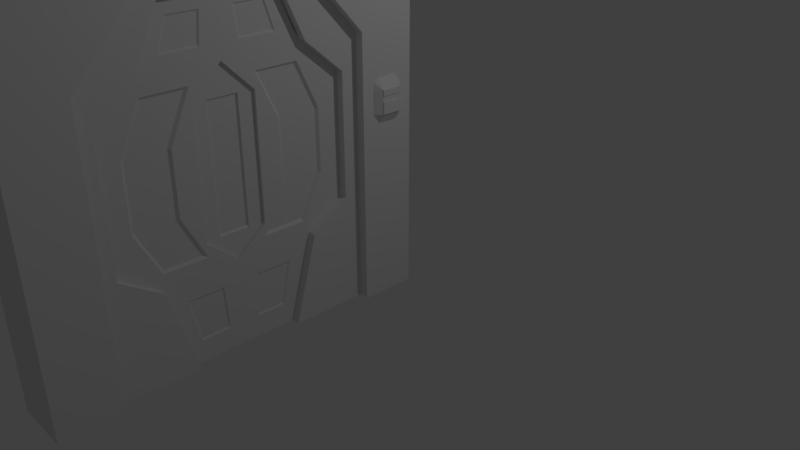 # Source: Door.blend  (saved by Blender 2.79.0; exported with 4.5.12 LTS)
import bpy
from mathutils import Matrix  # noqa: F401  (used for matrix-valued properties, if any)

bpy.ops.wm.read_factory_settings(use_empty=True)
scene = bpy.context.scene
scene.name = 'Scene'

# ---- collections
col_collection_1 = bpy.data.collections.new('Collection 1'); scene.collection.children.link(col_collection_1)

# ---- materials (node trees are filled in below, after node groups)
mat_material = bpy.data.materials.new('Material')
mat_material.alpha_threshold = 0.0
mat_material.use_transparent_shadow = False
mat_material.roughness = 0.5
mat_material.line_color = (0.0, 0.0, 0.0, 1.0)
mat_material_001 = bpy.data.materials.new('Material.001')
mat_material_001.alpha_threshold = 0.0
mat_material_001.use_transparent_shadow = False
mat_material_001.roughness = 0.5
mat_material_001.line_color = (0.0, 0.0, 0.0, 1.0)

# ---- material node trees

# ---- world
world_world = bpy.data.worlds.new('World'); scene.world = world_world
world_world.color = (0.05088, 0.05088, 0.05088)
world_world.use_sun_shadow = False
world_world.sun_shadow_jitter_overblur = 0.0
world_world.cycles.sampling_method = 'MANUAL'

# ---- cameras
cam_camera = bpy.data.cameras.new('Camera')
cam_camera.clip_end = 100.0
cam_camera.lens = 35.0
cam_camera.sensor_width = 32.0
cam_camera.sensor_height = 18.0
cam_camera.ortho_scale = 7.314
cam_camera.dof.focus_distance = 0.0
cam_camera.dof.aperture_fstop = 128.0

# ---- lights
light_lamp = bpy.data.lights.new('Lamp', 'POINT')
light_lamp.transmission_factor = 0.0
light_lamp.cutoff_distance = 30.0
light_lamp.energy = 100.0
light_lamp.shadow_buffer_clip_start = 1.001
light_lamp.shadow_soft_size = 0.1
light_lamp.shadow_maximum_resolution = 0.006
light_lamp.use_absolute_resolution = True

# ---- meshes
me_cube = bpy.data.meshes.new('Cube')
me_cube.from_pydata([(0.3578, 0.3578, -0.3578), (0.3578, -0.3578, -0.3578), (-0.3578, -0.3578, -0.3578), (-0.3578, 0.3578, -0.3578), (0.3578, 0.3578, 2.995), (0.3578, -0.3578, 2.995), (-0.3578, -0.3578, 2.995), (-0.3578, 0.3578, 2.995), (0.3578, 0.3578, 3.936), (0.3578, -0.3578, 3.936), (-0.3578, 0.3578, 3.936), (-0.3578, -0.3578, 3.936), (0.3578, -0.3578, 2.995), (-0.3578, -0.3578, 2.995), (0.3578, -1.204, 3.936), (-0.3578, -1.204, 3.936), (0.3578, 0.3578, 4.516), (0.3578, -0.3578, 4.516), (-0.3578, 0.3578, 4.516), (-0.3578, -0.3578, 4.516), (0.3578, -1.204, 4.516), (-0.3578, -1.204, 4.516), (0.3578, -2.002, 3.936), (-0.3578, -2.002, 3.936), (0.3578, -2.002, 4.516), (-0.3578, -2.002, 4.516)], [], [(0, 1, 2, 3), (4, 7, 10, 8), (0, 4, 5, 1), (1, 5, 6, 2), (2, 6, 7, 3), (4, 0, 3, 7), (14, 20, 24, 22), (5, 9, 14, 12), (5, 4, 8, 9), (7, 6, 11, 10), (13, 12, 14, 15), (9, 8, 16, 17), (6, 5, 12, 13), (11, 6, 13, 15), (16, 18, 19, 17), (17, 19, 21, 20), (11, 15, 21, 19), (10, 11, 19, 18), (14, 9, 17, 20), (8, 10, 18, 16), (23, 22, 24, 25), (15, 14, 22, 23), (20, 21, 25, 24), (21, 15, 23, 25)])
me_cube.materials.append(mat_material)
me_cube.use_remesh_preserve_volume = False
me_cube.use_remesh_preserve_attributes = False
me_cube.use_mirror_vertex_groups = False
me_cube.update()
me_cube_004 = bpy.data.meshes.new('Cube.004')
me_cube_004.from_pydata([(-0.008806, -0.339, -0.1138), (-0.008806, -0.03178, 3.239), (-0.008806, 0.6407, -0.1138), (-0.008806, 0.6407, 3.239), (0.4496, -0.339, -0.1138), (0.4496, -0.03178, 3.239), (0.4496, 0.6407, -0.1138), (0.4496, 0.6407, 3.239), (-0.008806, -0.339, 3.915), (-0.008806, 0.0859, 3.915), (0.4496, 0.0859, 3.915), (0.4496, -0.339, 3.915), (-0.008806, 0.4514, 1.284), (0.4496, 0.4514, 1.284), (0.2204, -0.339, -0.1138), (0.2204, -0.03178, 3.239), (0.2204, 0.4514, 1.284), (-0.008806, 0.4514, 2.401), (0.4496, -0.03178, 0.9642), (0.335, -0.339, -0.1138), (0.1058, -0.03178, 3.239), (-0.008806, -0.03178, 0.9642), (0.4496, 0.4514, 2.401), (0.1058, -0.339, -0.1138), (0.335, -0.03178, 3.239), (0.1058, 0.4514, 1.284), (0.335, 0.4514, 1.284), (0.2204, -0.03178, 0.9642), (0.2204, 0.4514, 2.401), (0.335, 0.4514, 2.401), (0.335, -0.03178, 0.9642), (0.1058, -0.03178, 0.9642), (0.1058, 0.4514, 2.401), (-0.008806, 0.4514, 2.82), (0.0485, -0.03178, 3.239), (0.2777, -0.03178, 3.239), (0.1631, -0.03178, 3.239), (0.4496, 0.4514, 2.82), (0.3923, -0.03178, 3.239), (0.2204, 0.4514, 2.82), (0.2777, 0.4514, 2.401), (0.3923, 0.4514, 2.401), (0.335, 0.4514, 2.82), (0.0485, 0.4514, 2.401), (0.1631, 0.4514, 2.401), (0.1058, 0.4514, 2.82), (0.1631, 0.4514, 2.82), (0.3923, 0.4514, 2.82), (0.2777, 0.4514, 2.82), (0.0485, 0.4514, 2.82), (-0.008806, -0.6306, 4.18), (-0.008806, -0.2057, 4.18), (0.4496, -0.2057, 4.18), (0.4496, -0.6306, 4.18), (0.4496, -1.003, 3.915), (-0.008806, -1.003, 3.915), (0.4496, -1.003, 4.18), (-0.008806, -1.003, 4.18)], [], [(0, 21, 12, 17, 33, 1, 3, 2), (2, 3, 7, 6), (6, 7, 5, 37, 22, 13, 18, 4), (49, 34, 1, 33), (2, 6, 4, 19, 14, 23, 0), (5, 7, 10, 11), (11, 10, 52, 53), (3, 1, 8, 9), (1, 34, 20, 36, 15, 35, 24, 38, 5, 11, 8), (7, 3, 9, 10), (31, 25, 12, 21), (30, 26, 16, 27), (48, 35, 15, 39), (26, 29, 40, 28, 16), (13, 22, 41, 29, 26), (47, 38, 24, 42), (19, 30, 27, 14), (4, 18, 30, 19), (18, 13, 26, 30), (23, 31, 21, 0), (14, 27, 31, 23), (27, 16, 25, 31), (25, 32, 43, 17, 12), (16, 28, 44, 32, 25), (46, 36, 20, 45), (44, 46, 45, 32), (28, 39, 46, 44), (39, 15, 36, 46), (41, 47, 42, 29), (22, 37, 47, 41), (37, 5, 38, 47), (40, 48, 39, 28), (29, 42, 48, 40), (42, 24, 35, 48), (43, 49, 33, 17), (32, 45, 49, 43), (45, 20, 34, 49), (52, 51, 50, 53), (9, 8, 50, 51), (50, 8, 55, 57), (10, 9, 51, 52), (55, 54, 56, 57), (8, 11, 54, 55), (11, 53, 56, 54), (53, 50, 57, 56)])
me_cube_004.use_remesh_preserve_volume = False
me_cube_004.use_remesh_preserve_attributes = False
me_cube_004.use_mirror_vertex_groups = False
me_cube_004.update()
me_cube_002 = bpy.data.meshes.new('Cube.002')
me_cube_002.from_pydata([(-0.8906, -0.5402, -0.6643), (-0.8906, -0.5402, 0.6643), (-0.8906, 0.5402, -0.6643), (-0.8906, 0.5402, 0.6643), (-0.7046, -0.4646, -0.5287), (-0.6468, -0.4736, 0.5481), (-0.671, 0.4677, -0.569), (-0.6459, 0.4178, 0.5646), (-0.6686, 0.5402, 0.0), (-0.656, -4.768e-07, -0.6643), (-0.6394, -4.768e-07, 0.6643), (-0.6738, -0.5402, 0.0), (-0.4577, -4.768e-07, 0.0), (-0.6686, 0.5402, -0.3321), (-0.656, 0.2701, -0.6643), (-0.6394, -0.2701, 0.6643), (-0.6738, -0.5402, -0.3321), (-0.6686, 0.5402, 0.3321), (-0.656, -0.2701, -0.6643), (-0.6394, 0.2701, 0.6643), (-0.6738, -0.5402, 0.3321), (-0.4577, -0.2701, 0.0), (-0.4577, 0.2701, 0.0), (-0.4577, -4.768e-07, -0.3321), (-0.4577, -4.768e-07, 0.3321), (-0.4577, 0.2701, 0.3321), (-0.4577, 0.2701, -0.3321), (-0.4577, -0.2701, -0.3321), (-0.4577, -0.2701, 0.3321), (-0.4577, 0.135, 0.0), (-0.4577, -4.768e-07, 0.1661), (-0.4577, -0.135, 0.0), (-0.4577, 0.135, 0.3321), (-0.4577, 0.2701, 0.1661), (-0.4577, 0.135, -0.3321), (-0.4577, 0.2701, -0.1661), (-0.4577, -0.135, -0.3321), (-0.4577, -0.2701, -0.1661), (-0.4577, -0.135, 0.3321), (-0.4577, -0.2701, 0.1661), (-0.4577, -0.135, 0.1661), (-0.4577, 0.135, 0.1661), (-0.435, 0.135, 0.3321), (-0.435, -4.768e-07, 0.3321), (-0.435, -0.135, 0.3321), (-0.435, -0.2701, 0.3321), (-0.435, -4.768e-07, 0.1661), (-0.435, 0.2701, 0.3321), (-0.435, 0.2701, 0.1661), (-0.435, -0.2701, 0.1661), (-0.435, -0.135, 0.1661), (-0.435, 0.135, 0.1661), (-0.435, 0.135, 0.0), (-0.435, -4.768e-07, 0.0), (-0.435, -0.135, 0.0), (-0.435, -0.2701, 0.0), (-0.435, -4.768e-07, -0.3321), (-0.435, 0.135, -0.3321), (-0.435, 0.2701, -0.1661), (-0.435, 0.2701, -0.3321), (-0.435, -0.135, -0.3321), (-0.435, -0.2701, -0.3321), (-0.435, -0.2701, -0.1661), (-0.435, 0.2701, 0.0)], [], [(0, 1, 3, 2), (2, 3, 7, 17, 8, 13, 6), (28, 15, 5, 20), (4, 16, 11, 20, 5, 1, 0), (2, 6, 14, 9, 18, 4, 0), (7, 3, 1, 5, 15, 10, 19), (27, 37, 21, 11, 16), (23, 34, 57, 56), (25, 19, 10, 24, 32), (41, 33, 48, 51), (8, 17, 25, 33, 22), (17, 7, 19, 25), (14, 26, 34, 23, 9), (6, 13, 26, 14), (13, 8, 22, 35, 26), (18, 27, 16, 4), (9, 23, 36, 27, 18), (26, 35, 58, 59), (21, 39, 28, 20, 11), (38, 28, 45, 44), (24, 10, 15, 28, 38), (31, 40, 39, 21), (12, 30, 40, 31), (24, 38, 44, 43), (36, 23, 56, 60), (31, 21, 55, 54), (35, 22, 63, 58), (29, 41, 30, 12), (22, 33, 41, 29), (30, 41, 51, 46), (22, 29, 52, 63), (27, 36, 60, 61), (29, 12, 53, 52), (25, 32, 42, 47), (28, 39, 49, 45), (32, 24, 43, 42), (33, 25, 47, 48), (39, 40, 50, 49), (40, 30, 46, 50), (37, 27, 61, 62), (12, 31, 54, 53), (21, 37, 62, 55), (34, 26, 59, 57)])
me_cube_002.use_remesh_preserve_volume = False
me_cube_002.use_remesh_preserve_attributes = False
me_cube_002.use_mirror_vertex_groups = False
me_cube_002.update()
me_cube_010 = bpy.data.meshes.new('Cube.010')
me_cube_010.from_pydata([(-0.435, 0.135, 0.3321), (-0.435, -4.768e-07, 0.3321), (-0.435, -0.135, 0.3321), (-0.435, -0.2701, 0.3321), (-0.435, -4.768e-07, 0.1661), (-0.435, 0.2701, 0.3321), (-0.435, 0.2701, 0.1661), (-0.435, -0.2701, 0.1661), (-0.435, -0.135, 0.1661), (-0.435, 0.135, 0.1661), (-0.435, 0.135, 0.0), (-0.435, -4.768e-07, 0.0), (-0.435, -0.135, 0.0), (-0.435, -0.2701, 0.0), (-0.435, -4.768e-07, -0.1661), (-0.435, -4.768e-07, -0.3321), (-0.435, 0.135, -0.3321), (-0.435, 0.2701, -0.1661), (-0.435, 0.2701, -0.3321), (-0.435, -0.135, -0.3321), (-0.435, -0.2701, -0.3321), (-0.435, -0.2701, -0.1661), (-0.435, 0.2701, 0.0), (-0.435, -0.135, -0.1661), (-0.435, 0.135, -0.1661)], [], [(9, 0, 1, 4), (8, 2, 3, 7), (4, 1, 2, 8), (6, 5, 0, 9), (24, 10, 11, 14), (23, 12, 13, 21), (19, 23, 21, 20), (15, 14, 23, 19), (14, 11, 12, 23), (16, 24, 14, 15), (18, 17, 24, 16), (17, 22, 10, 24)])
me_cube_010.use_remesh_preserve_volume = False
me_cube_010.use_remesh_preserve_attributes = False
me_cube_010.use_mirror_vertex_groups = False
me_cube_010.update()
me_cube_001 = bpy.data.meshes.new('Cube.001')
me_cube_001.from_pydata([(0.3578, 0.3578, -0.3578), (0.3578, -0.3578, -0.3578), (-0.3578, -0.3578, -0.3578), (-0.3578, 0.3578, -0.3578), (0.3578, 0.3578, 2.995), (0.3578, -0.3578, 2.995), (-0.3578, -0.3578, 2.995), (-0.3578, 0.3578, 2.995), (0.3578, 0.3578, 3.936), (0.3578, -0.3578, 3.936), (-0.3578, 0.3578, 3.936), (-0.3578, -0.3578, 3.936), (0.3578, -0.3578, 2.995), (-0.3578, -0.3578, 2.995), (0.3578, -1.204, 3.936), (-0.3578, -1.204, 3.936), (0.3578, 0.3578, 4.516), (0.3578, -0.3578, 4.516), (-0.3578, 0.3578, 4.516), (-0.3578, -0.3578, 4.516), (0.3578, -1.204, 4.516), (-0.3578, -1.204, 4.516), (0.3578, -2.002, 3.936), (-0.3578, -2.002, 3.936), (0.3578, -2.002, 4.516), (-0.3578, -2.002, 4.516)], [], [(0, 1, 2, 3), (4, 7, 10, 8), (0, 4, 5, 1), (1, 5, 6, 2), (2, 6, 7, 3), (4, 0, 3, 7), (14, 20, 24, 22), (5, 9, 14, 12), (5, 4, 8, 9), (7, 6, 11, 10), (13, 12, 14, 15), (9, 8, 16, 17), (6, 5, 12, 13), (11, 6, 13, 15), (16, 18, 19, 17), (17, 19, 21, 20), (11, 15, 21, 19), (10, 11, 19, 18), (14, 9, 17, 20), (8, 10, 18, 16), (23, 22, 24, 25), (15, 14, 22, 23), (20, 21, 25, 24), (21, 15, 23, 25)])
me_cube_001.materials.append(mat_material_001)
me_cube_001.use_remesh_preserve_volume = False
me_cube_001.use_remesh_preserve_attributes = False
me_cube_001.use_mirror_vertex_groups = False
me_cube_001.update()
me_cube_005 = bpy.data.meshes.new('Cube.005')
me_cube_005.from_pydata([(-0.008806, -0.339, -0.1138), (-0.008806, -0.03178, 3.239), (-0.008806, 0.6407, -0.1138), (-0.008806, 0.6407, 3.239), (0.4496, -0.339, -0.1138), (0.4496, -0.03178, 3.239), (0.4496, 0.6407, -0.1138), (0.4496, 0.6407, 3.239), (-0.008806, -0.339, 3.915), (-0.008806, 0.0859, 3.915), (0.4496, 0.0859, 3.915), (0.4496, -0.339, 3.915), (-0.008806, 0.4514, 1.284), (0.4496, 0.4514, 1.284), (0.2204, -0.339, -0.1138), (0.2204, -0.03178, 3.239), (0.2204, 0.4514, 1.284), (-0.008806, 0.4514, 2.401), (0.4496, -0.03178, 0.9642), (0.335, -0.339, -0.1138), (0.1058, -0.03178, 3.239), (-0.008806, -0.03178, 0.9642), (0.4496, 0.4514, 2.401), (0.1058, -0.339, -0.1138), (0.335, -0.03178, 3.239), (0.1058, 0.4514, 1.284), (0.335, 0.4514, 1.284), (0.2204, -0.03178, 0.9642), (0.2204, 0.4514, 2.401), (0.335, 0.4514, 2.401), (0.335, -0.03178, 0.9642), (0.1058, -0.03178, 0.9642), (0.1058, 0.4514, 2.401), (-0.008806, 0.4514, 2.82), (0.0485, -0.03178, 3.239), (0.2777, -0.03178, 3.239), (0.1631, -0.03178, 3.239), (0.4496, 0.4514, 2.82), (0.3923, -0.03178, 3.239), (0.2204, 0.4514, 2.82), (0.2777, 0.4514, 2.401), (0.3923, 0.4514, 2.401), (0.335, 0.4514, 2.82), (0.0485, 0.4514, 2.401), (0.1631, 0.4514, 2.401), (0.1058, 0.4514, 2.82), (0.1631, 0.4514, 2.82), (0.3923, 0.4514, 2.82), (0.2777, 0.4514, 2.82), (0.0485, 0.4514, 2.82), (-0.008806, -0.6306, 4.18), (-0.008806, -0.2057, 4.18), (0.4496, -0.2057, 4.18), (0.4496, -0.6306, 4.18), (0.4496, -1.003, 3.915), (-0.008806, -1.003, 3.915), (0.4496, -1.003, 4.18), (-0.008806, -1.003, 4.18)], [], [(0, 21, 12, 17, 33, 1, 3, 2), (2, 3, 7, 6), (6, 7, 5, 37, 22, 13, 18, 4), (49, 34, 1, 33), (2, 6, 4, 19, 14, 23, 0), (5, 7, 10, 11), (11, 10, 52, 53), (3, 1, 8, 9), (1, 34, 20, 36, 15, 35, 24, 38, 5, 11, 8), (7, 3, 9, 10), (31, 25, 12, 21), (30, 26, 16, 27), (48, 35, 15, 39), (26, 29, 40, 28, 16), (13, 22, 41, 29, 26), (47, 38, 24, 42), (19, 30, 27, 14), (4, 18, 30, 19), (18, 13, 26, 30), (23, 31, 21, 0), (14, 27, 31, 23), (27, 16, 25, 31), (25, 32, 43, 17, 12), (16, 28, 44, 32, 25), (46, 36, 20, 45), (44, 46, 45, 32), (28, 39, 46, 44), (39, 15, 36, 46), (41, 47, 42, 29), (22, 37, 47, 41), (37, 5, 38, 47), (40, 48, 39, 28), (29, 42, 48, 40), (42, 24, 35, 48), (43, 49, 33, 17), (32, 45, 49, 43), (45, 20, 34, 49), (52, 51, 50, 53), (9, 8, 50, 51), (50, 8, 55, 57), (10, 9, 51, 52), (55, 54, 56, 57), (8, 11, 54, 55), (11, 53, 56, 54), (53, 50, 57, 56)])
me_cube_005.use_remesh_preserve_volume = False
me_cube_005.use_remesh_preserve_attributes = False
me_cube_005.use_mirror_vertex_groups = False
me_cube_005.update()
me_cube_003 = bpy.data.meshes.new('Cube.003')
me_cube_003.from_pydata([(-0.8906, -0.5402, -0.6643), (-0.8906, -0.5402, 0.6643), (-0.8906, 0.5402, -0.6643), (-0.8906, 0.5402, 0.6643), (-0.7046, -0.4646, -0.5287), (-0.6468, -0.4736, 0.5481), (-0.671, 0.4677, -0.569), (-0.6459, 0.4178, 0.5646), (-0.6686, 0.5402, 0.0), (-0.656, -4.768e-07, -0.6643), (-0.6394, -4.768e-07, 0.6643), (-0.6738, -0.5402, 0.0), (-0.4577, -4.768e-07, 0.0), (-0.6686, 0.5402, -0.3321), (-0.656, 0.2701, -0.6643), (-0.6394, -0.2701, 0.6643), (-0.6738, -0.5402, -0.3321), (-0.6686, 0.5402, 0.3321), (-0.656, -0.2701, -0.6643), (-0.6394, 0.2701, 0.6643), (-0.6738, -0.5402, 0.3321), (-0.4577, -0.2701, 0.0), (-0.4577, 0.2701, 0.0), (-0.4577, -4.768e-07, -0.3321), (-0.4577, -4.768e-07, 0.3321), (-0.4577, 0.2701, 0.3321), (-0.4577, 0.2701, -0.3321), (-0.4577, -0.2701, -0.3321), (-0.4577, -0.2701, 0.3321), (-0.4577, 0.135, 0.0), (-0.4577, -4.768e-07, 0.1661), (-0.4577, -0.135, 0.0), (-0.4577, 0.135, 0.3321), (-0.4577, 0.2701, 0.1661), (-0.4577, 0.135, -0.3321), (-0.4577, 0.2701, -0.1661), (-0.4577, -0.135, -0.3321), (-0.4577, -0.2701, -0.1661), (-0.4577, -0.135, 0.3321), (-0.4577, -0.2701, 0.1661), (-0.4577, -0.135, 0.1661), (-0.4577, 0.135, 0.1661), (-0.435, 0.135, 0.3321), (-0.435, -4.509e-07, 0.3321), (-0.435, -0.135, 0.3321), (-0.435, -0.2701, 0.3321), (-0.435, -4.509e-07, 0.1661), (-0.435, 0.2701, 0.3321), (-0.435, 0.2701, 0.1661), (-0.435, -0.2701, 0.1661), (-0.435, -0.135, 0.1661), (-0.435, 0.135, 0.1661), (-0.435, 0.135, 0.0), (-0.435, -4.509e-07, 0.0), (-0.435, -0.135, 0.0), (-0.435, -0.2701, 0.0), (-0.435, -4.509e-07, -0.3321), (-0.435, 0.135, -0.3321), (-0.435, 0.2701, -0.1661), (-0.435, 0.2701, -0.3321), (-0.435, -0.135, -0.3321), (-0.435, -0.2701, -0.3321), (-0.435, -0.2701, -0.1661), (-0.435, 0.2701, 0.0)], [], [(0, 1, 3, 2), (2, 3, 7, 17, 8, 13, 6), (28, 15, 5, 20), (4, 16, 11, 20, 5, 1, 0), (2, 6, 14, 9, 18, 4, 0), (7, 3, 1, 5, 15, 10, 19), (27, 37, 21, 11, 16), (23, 34, 57, 56), (25, 19, 10, 24, 32), (41, 33, 48, 51), (8, 17, 25, 33, 22), (17, 7, 19, 25), (14, 26, 34, 23, 9), (6, 13, 26, 14), (13, 8, 22, 35, 26), (18, 27, 16, 4), (9, 23, 36, 27, 18), (26, 35, 58, 59), (21, 39, 28, 20, 11), (38, 28, 45, 44), (24, 10, 15, 28, 38), (31, 40, 39, 21), (12, 30, 40, 31), (24, 38, 44, 43), (36, 23, 56, 60), (31, 21, 55, 54), (35, 22, 63, 58), (29, 41, 30, 12), (22, 33, 41, 29), (30, 41, 51, 46), (22, 29, 52, 63), (27, 36, 60, 61), (29, 12, 53, 52), (25, 32, 42, 47), (28, 39, 49, 45), (32, 24, 43, 42), (33, 25, 47, 48), (39, 40, 50, 49), (40, 30, 46, 50), (37, 27, 61, 62), (12, 31, 54, 53), (21, 37, 62, 55), (34, 26, 59, 57)])
me_cube_003.use_remesh_preserve_volume = False
me_cube_003.use_remesh_preserve_attributes = False
me_cube_003.use_mirror_vertex_groups = False
me_cube_003.update()
me_cube_009 = bpy.data.meshes.new('Cube.009')
me_cube_009.from_pydata([(-0.435, 0.135, 0.3321), (-0.435, -4.509e-07, 0.3321), (-0.435, -0.135, 0.3321), (-0.435, -0.2701, 0.3321), (-0.435, -4.509e-07, 0.1661), (-0.435, 0.2701, 0.3321), (-0.435, 0.2701, 0.1661), (-0.435, -0.2701, 0.1661), (-0.435, -0.135, 0.1661), (-0.435, 0.135, 0.1661), (-0.435, 0.135, 0.0), (-0.435, -4.509e-07, 0.0), (-0.435, -0.135, 0.0), (-0.435, -0.2701, 0.0), (-0.435, -4.509e-07, -0.1661), (-0.435, -4.509e-07, -0.3321), (-0.435, 0.135, -0.3321), (-0.435, 0.2701, -0.1661), (-0.435, 0.2701, -0.3321), (-0.435, -0.135, -0.3321), (-0.435, -0.2701, -0.3321), (-0.435, -0.2701, -0.1661), (-0.435, 0.2701, 0.0), (-0.435, -0.135, -0.1661), (-0.435, 0.135, -0.1661)], [], [(9, 0, 1, 4), (8, 2, 3, 7), (4, 1, 2, 8), (6, 5, 0, 9), (24, 10, 11, 14), (23, 12, 13, 21), (19, 23, 21, 20), (15, 14, 23, 19), (14, 11, 12, 23), (16, 24, 14, 15), (18, 17, 24, 16), (17, 22, 10, 24)])
me_cube_009.use_remesh_preserve_volume = False
me_cube_009.use_remesh_preserve_attributes = False
me_cube_009.use_mirror_vertex_groups = False
me_cube_009.update()
me_cube_007 = bpy.data.meshes.new('Cube.007')
me_cube_007.from_pydata([(0.2702, -0.5344, -1.001), (0.2702, -0.5344, 2.185), (0.2702, 1.708, -1.001), (0.2702, 1.708, 2.185), (0.7786, -0.5344, -1.001), (0.7786, -0.5344, 2.185), (0.7786, 1.708, -1.001), (0.7786, 1.708, 2.185), (0.2702, 0.4682, 3.055), (0.2702, 2.484, 2.961), (0.7786, 2.484, 2.961), (0.7786, 0.4682, 3.055), (0.2702, 1.106, 4.458), (0.2702, 2.484, 4.458), (0.7786, 2.484, 4.458), (0.7786, 1.106, 4.458), (0.2702, 2.484, -1.666), (0.2702, 0.4682, -1.666), (0.7786, 2.484, -1.666), (0.7786, 0.4682, -1.666), (0.2702, 2.484, -3.903), (0.2702, 1.106, -3.903), (0.7786, 2.484, -3.903), (0.7786, 1.106, -3.903), (0.2702, 1.476, 2.961), (0.7786, 1.476, 2.961), (0.2702, 1.795, 4.458), (0.7786, 1.795, 4.458), (0.7786, 2.484, 3.709), (0.7786, 0.787, 3.709), (0.2702, 0.787, 3.709), (0.2702, 2.484, 3.709), (0.2702, 1.476, -1.666), (0.7786, 1.476, -1.666), (0.2702, 1.795, -3.903), (0.7786, 1.795, -3.903), (0.7786, 2.484, -2.784), (0.2702, 2.484, -2.784), (0.7786, 0.787, -2.784), (0.2702, 0.787, -2.784), (0.3006, 1.636, -2.784), (0.7482, 1.636, -2.784), (0.3006, 1.636, 3.709), (0.7482, 1.636, 3.709), (0.2702, 1.98, 2.961), (0.5244, 2.484, 2.961), (0.7786, 0.9723, 2.961), (0.5244, 0.4682, 3.055), (0.2702, 2.14, 4.458), (0.5244, 2.484, 4.458), (0.7786, 1.45, 4.458), (0.5244, 1.106, 4.458), (0.7786, 2.484, 4.084), (0.7786, 0.6276, 3.335), (0.2702, 0.9463, 4.084), (0.2702, 2.484, 3.335), (0.2702, 0.9723, -1.666), (0.5244, 2.484, -1.666), (0.7786, 1.98, -1.666), (0.5244, 0.4682, -1.666), (0.2702, 1.45, -3.903), (0.5244, 2.484, -3.903), (0.7786, 2.14, -3.903), (0.5244, 1.106, -3.903), (0.7786, 2.484, -3.343), (0.2702, 2.484, -2.225), (0.7786, 0.9463, -3.343), (0.2702, 0.6276, -2.225), (0.2702, 0.9723, 2.961), (0.7786, 1.98, 2.961), (0.2702, 1.45, 4.458), (0.7786, 2.14, 4.458), (0.7786, 2.484, 3.335), (0.7786, 0.9463, 4.084), (0.2702, 0.6276, 3.335), (0.2702, 2.484, 4.084), (0.2702, 1.98, -1.666), (0.7786, 0.9723, -1.666), (0.2702, 2.14, -3.903), (0.7786, 1.45, -3.903), (0.7786, 2.484, -2.225), (0.2702, 2.484, -3.343), (0.7786, 0.6276, -2.225), (0.2702, 0.9463, -3.343), (0.5244, 0.787, -2.784), (0.3006, 1.715, -3.306), (0.2702, 1.556, -2.225), (0.3006, 1.248, -2.776), (0.2702, 2.06, -2.784), (0.7482, 1.715, -3.306), (0.7786, 1.556, -2.225), (0.7482, 2.022, -2.787), (0.7786, 1.211, -2.784), (0.5244, 1.795, -3.903), (0.5244, 2.484, -2.784), (0.5244, 2.484, 3.709), (0.5244, 0.787, 3.709), (0.3006, 1.715, 4.046), (0.2702, 1.556, 3.335), (0.3006, 2.022, 3.713), (0.2702, 1.211, 3.709), (0.5244, 1.795, 4.458), (0.7482, 1.715, 4.046), (0.7786, 1.556, 3.335), (0.7482, 1.247, 3.698), (0.7786, 2.06, 3.709), (0.7482, 1.986, 3.373), (0.7482, 1.144, 3.373), (0.7482, 1.358, 4.046), (0.5244, 2.14, 4.458), (0.3006, 1.144, 3.373), (0.3006, 1.986, 3.373), (0.3006, 2.058, 4.046), (0.5244, 0.6276, 3.335), (0.5244, 2.484, 3.335), (0.5244, 2.484, -2.225), (0.5244, 2.14, -3.903), (0.7482, 1.139, -2.263), (0.7482, 1.985, -2.263), (0.7482, 2.059, -3.306), (0.3006, 1.985, -2.263), (0.3006, 1.139, -2.263), (0.3006, 1.361, -3.306), (0.5244, 0.6276, -2.225), (0.5244, 0.9463, -3.343), (0.3006, 2.059, -3.306), (0.7482, 1.361, -3.306), (0.5244, 1.45, -3.903), (0.5244, 2.484, -3.343), (0.5244, 2.484, 4.084), (0.5244, 0.9463, 4.084), (0.3006, 1.358, 4.046), (0.5244, 1.45, 4.458), (0.7482, 2.058, 4.046), (0.7786, 2.02, 3.335), (0.7482, 2.022, 3.713), (0.7482, 1.556, 3.373), (0.7786, 1.092, 3.335), (0.7786, 1.211, 3.709), (0.7786, 1.331, 4.084), (0.7786, 1.715, 4.084), (0.2702, 1.092, 3.335), (0.3006, 1.247, 3.698), (0.3006, 1.556, 3.373), (0.2702, 2.02, 3.335), (0.2702, 2.06, 3.709), (0.2702, 2.1, 4.084), (0.2702, 1.715, 4.084), (0.7786, 1.092, -2.225), (0.7482, 1.248, -2.776), (0.7482, 1.556, -2.263), (0.7786, 2.02, -2.225), (0.7786, 2.06, -2.784), (0.7786, 2.1, -3.343), (0.7786, 1.715, -3.343), (0.2702, 2.02, -2.225), (0.3006, 2.022, -2.787), (0.3006, 1.556, -2.263), (0.2702, 1.092, -2.225), (0.2702, 1.211, -2.784), (0.2702, 1.331, -3.343), (0.2702, 1.715, -3.343), (0.2702, 2.1, -3.343), (0.7786, 1.331, -3.343), (0.2702, 1.331, 4.084), (0.7786, 2.1, 4.084), (0.331, 1.162, -1.261), (0.2702, -0.5344, 0.5919), (0.331, 1.135, 2.528), (0.2702, 1.708, 0.5919), (0.7786, 1.708, 0.5919), (0.7177, 1.162, -1.261), (0.7177, 1.135, 2.528), (0.7786, -0.5344, 0.5919), (0.7177, 0.5866, 0.5919), (0.331, 0.5866, 0.5919), (0.331, 0.6427, -1.261), (0.2702, -0.5344, 1.389), (0.331, 1.59, 2.528), (0.2702, 1.708, -0.2048), (0.5244, 1.708, -1.001), (0.5244, 1.708, 2.185), (0.7786, 1.708, -0.2048), (0.7177, 1.612, -1.261), (0.7177, 0.618, 2.528), (0.7786, -0.5344, -0.2048), (0.5244, -0.5344, -1.001), (0.5244, -0.5344, 2.185), (0.331, 1.612, -1.261), (0.2702, -0.5344, -0.2048), (0.331, 0.618, 2.528), (0.2702, 1.708, 1.389), (0.7786, 1.708, 1.389), (0.7177, 0.6427, -1.261), (0.7177, 1.59, 2.528), (0.7786, -0.5344, 1.389), (0.5244, -0.5344, 0.5919), (0.7177, 0.09376, 0.5919), (0.7786, 1.147, 0.5919), (0.7177, 0.5866, -0.2048), (0.7177, 0.5866, 1.389), (0.5244, 1.708, 0.5919), (0.331, 1.079, 0.5919), (0.2702, 0.02609, 0.5919), (0.331, 0.5866, -0.2048), (0.331, 0.5866, 1.389), (0.2702, 0.02609, 1.389), (0.2702, 0.02609, -0.2048), (0.331, 1.079, -0.2211), (0.5244, 1.708, -0.2048), (0.7786, 1.147, 1.389), (0.7786, 1.147, -0.2048), (0.7177, 0.09376, -0.1885), (0.5244, -0.5344, -0.2048), (0.5244, -0.5344, 1.389), (0.7177, 0.09376, 1.374), (0.5244, 1.708, 1.389), (0.331, 1.079, 1.403), (0.2702, 1.722, -1.329), (0.2702, 1.162, -1.329), (0.2702, 0.5744, 2.596), (0.2702, 1.135, 2.596), (0.7786, 0.6013, -1.329), (0.7786, 1.162, -1.329), (0.7786, 1.695, 2.596), (0.7786, 1.135, 2.596), (0.2702, 0.6013, -1.329), (0.2702, 1.695, 2.596), (0.7786, 1.722, -1.329), (0.7786, 0.5744, 2.596), (0.331, 0.09376, 1.374), (0.331, 0.09376, 0.5919), (0.331, 0.09376, -0.1885), (0.2702, 1.147, -0.2048), (0.2702, 1.147, 0.5919), (0.7177, 1.079, 1.403), (0.7177, 1.079, 0.5919), (0.7177, 1.079, -0.2211), (0.7786, 0.02609, -0.2048), (0.7786, 0.02609, 0.5919), (0.7786, 0.02609, 1.389), (0.2702, 1.147, 1.389)], [], [(241, 227, 3, 191), (216, 181, 7, 192), (240, 229, 5, 195), (214, 187, 1, 177), (6, 228, 223, 222, 4, 19, 77, 33, 58, 18), (5, 229, 225, 224, 7, 10, 69, 25, 46, 11), (165, 52, 14, 71), (3, 227, 221, 220, 1, 8, 68, 24, 44, 9), (1, 187, 5, 11, 47, 8), (7, 181, 3, 9, 45, 10), (132, 70, 12, 51), (164, 54, 12, 70), (130, 73, 15, 51), (129, 75, 13, 49), (128, 64, 22, 61), (4, 186, 0, 17, 59, 19), (2, 180, 6, 18, 57, 16), (0, 226, 219, 218, 2, 16, 76, 32, 56, 17), (127, 79, 23, 63), (163, 66, 23, 79), (162, 81, 20, 78), (124, 83, 21, 63), (123, 67, 39, 84), (160, 161, 34, 60), (121, 157, 40, 87), (155, 65, 37, 88), (153, 154, 35, 62), (118, 150, 41, 91), (148, 82, 38, 92), (116, 62, 35, 93), (115, 80, 36, 94), (114, 55, 31, 95), (113, 53, 29, 96), (146, 147, 26, 48), (111, 143, 42, 99), (141, 74, 30, 100), (109, 48, 26, 101), (139, 140, 27, 50), (107, 136, 43, 104), (134, 72, 28, 105), (136, 106, 135, 43), (25, 69, 134, 103), (69, 10, 72, 134), (53, 137, 138, 29), (11, 46, 137, 53), (46, 25, 103, 137), (73, 139, 50, 15), (29, 138, 139, 73), (104, 43, 102, 108), (71, 109, 101, 27), (14, 49, 109, 71), (49, 13, 48, 109), (143, 110, 142, 42), (24, 68, 141, 98), (68, 8, 74, 141), (55, 144, 145, 31), (9, 44, 144, 55), (44, 24, 98, 144), (75, 146, 48, 13), (31, 145, 146, 75), (99, 42, 97, 112), (74, 113, 96, 30), (8, 47, 113, 74), (47, 11, 53, 113), (72, 114, 95, 28), (10, 45, 114, 72), (45, 9, 55, 114), (65, 115, 94, 37), (16, 57, 115, 65), (57, 18, 80, 115), (78, 116, 93, 34), (20, 61, 116, 78), (61, 22, 62, 116), (150, 117, 149, 41), (33, 77, 148, 90), (77, 19, 82, 148), (80, 151, 152, 36), (18, 58, 151, 80), (58, 33, 90, 151), (64, 153, 62, 22), (36, 152, 153, 64), (91, 41, 89, 119), (157, 120, 156, 40), (32, 76, 155, 86), (76, 16, 65, 155), (67, 158, 159, 39), (17, 56, 158, 67), (56, 32, 86, 158), (83, 160, 60, 21), (39, 159, 160, 83), (87, 40, 85, 122), (82, 123, 84, 38), (19, 59, 123, 82), (59, 17, 67, 123), (66, 124, 63, 23), (38, 84, 124, 66), (84, 39, 83, 124), (161, 162, 78, 34), (40, 156, 125, 85), (88, 37, 81, 162), (154, 163, 79, 35), (41, 149, 126, 89), (92, 38, 66, 163), (60, 127, 63, 21), (34, 93, 127, 60), (93, 35, 79, 127), (81, 128, 61, 20), (37, 94, 128, 81), (94, 36, 64, 128), (52, 129, 49, 14), (28, 95, 129, 52), (95, 31, 75, 129), (54, 130, 51, 12), (30, 96, 130, 54), (96, 29, 73, 130), (147, 164, 70, 26), (42, 142, 131, 97), (100, 30, 54, 164), (50, 132, 51, 15), (27, 101, 132, 50), (101, 26, 70, 132), (140, 165, 71, 27), (43, 135, 133, 102), (105, 28, 52, 165), (135, 106, 134, 105), (106, 136, 103, 134), (107, 104, 138, 137), (136, 107, 137, 103), (104, 108, 139, 138), (108, 102, 140, 139), (142, 110, 141, 100), (110, 143, 98, 141), (111, 99, 145, 144), (143, 111, 144, 98), (99, 112, 146, 145), (112, 97, 147, 146), (149, 117, 148, 92), (117, 150, 90, 148), (118, 91, 152, 151), (150, 118, 151, 90), (91, 119, 153, 152), (119, 89, 154, 153), (156, 120, 155, 88), (120, 157, 86, 155), (121, 87, 159, 158), (157, 121, 158, 86), (87, 122, 160, 159), (122, 85, 161, 160), (125, 156, 88, 162), (85, 125, 162, 161), (126, 149, 92, 163), (89, 126, 163, 154), (131, 142, 100, 164), (97, 131, 164, 147), (133, 135, 105, 165), (102, 133, 165, 140), (213, 196, 167, 189), (238, 239, 173, 185), (237, 236, 174, 199), (235, 194, 172, 200), (209, 201, 170, 182), (233, 234, 169, 179), (232, 231, 175, 204), (230, 190, 168, 205), (231, 230, 205, 175), (167, 177, 206, 203), (177, 1, 220, 206), (176, 232, 204, 166), (0, 189, 207, 226), (189, 167, 203, 207), (218, 233, 179, 2), (166, 204, 208, 188), (204, 175, 202, 208), (180, 209, 182, 6), (2, 179, 209, 180), (179, 169, 201, 209), (236, 235, 200, 174), (170, 192, 210, 198), (192, 7, 224, 210), (183, 237, 199, 171), (6, 182, 211, 228), (182, 170, 198, 211), (222, 238, 185, 4), (171, 199, 212, 193), (199, 174, 197, 212), (186, 213, 189, 0), (4, 185, 213, 186), (185, 173, 196, 213), (196, 214, 177, 167), (173, 195, 214, 196), (195, 5, 187, 214), (239, 240, 195, 173), (174, 200, 215, 197), (200, 172, 184, 215), (201, 216, 192, 170), (169, 191, 216, 201), (191, 3, 181, 216), (234, 241, 191, 169), (175, 205, 217, 202), (205, 168, 178, 217), (166, 188, 218, 219), (168, 190, 220, 221), (171, 193, 222, 223), (172, 194, 224, 225), (176, 166, 219, 226), (178, 168, 221, 227), (183, 171, 223, 228), (184, 172, 225, 229), (230, 231, 203, 206), (190, 230, 206, 220), (232, 176, 226, 207), (231, 232, 207, 203), (188, 208, 233, 218), (208, 202, 234, 233), (235, 236, 198, 210), (194, 235, 210, 224), (237, 183, 228, 211), (236, 237, 211, 198), (193, 212, 238, 222), (212, 197, 239, 238), (197, 215, 240, 239), (215, 184, 229, 240), (202, 217, 241, 234), (217, 178, 227, 241)])
me_cube_007.use_remesh_preserve_volume = False
me_cube_007.use_remesh_preserve_attributes = False
me_cube_007.use_mirror_vertex_groups = False
me_cube_007.update()
me_w_rfel = bpy.data.meshes.new('Würfel')
me_w_rfel.from_pydata([(-0.1291, -3.708, -3.755), (-0.1291, -3.708, 5.904), (-0.1291, 1.0, -3.755), (-0.1291, 1.0, 5.904), (0.394, -3.708, -3.755), (0.394, -3.708, 5.904), (0.394, 1.0, -3.755), (0.394, 1.0, 5.904), (-0.1291, -1.354, 8.255), (-0.1291, -1.354, 8.255), (0.394, -1.354, 8.255), (0.394, -1.354, 8.255), (-0.1291, -1.354, -5.769), (-0.1291, -1.354, -5.769), (0.394, -1.354, -5.769), (0.394, -1.354, -5.769), (0.394, 1.0, 1.074), (0.2367, -1.354, -3.635), (0.2367, -1.354, 5.784), (0.394, -3.708, 1.074), (0.2367, -1.354, 1.074), (0.394, 1.0, -1.341), (0.2367, -0.297, -3.635), (0.2367, -2.411, 5.784), (0.394, -3.708, -1.341), (0.394, 1.0, 3.489), (0.2367, -2.411, -3.635), (0.2367, -0.297, 5.784), (0.394, -3.708, 3.489), (0.2367, -2.411, 1.074), (0.394, -0.177, 1.074), (0.2367, -1.354, -1.341), (0.2367, -1.354, 3.489), (0.394, -0.177, 3.489), (0.394, -0.177, -1.341), (0.2367, -2.411, -1.341), (0.2367, -2.411, 3.489), (0.394, -2.531, -3.755), (0.394, -1.354, -3.755), (0.394, -0.177, 5.904), (0.394, -1.354, 5.904), (0.394, -0.177, -3.755), (0.394, -2.531, 5.904), (0.2367, -0.297, 3.489), (0.2367, -0.297, 1.074), (0.2367, -0.297, -1.341), (0.394, -2.531, -1.341), (0.394, -2.531, 1.074), (0.394, -2.531, 3.489)], [], [(0, 1, 3, 2), (2, 3, 7, 25, 16, 21, 6), (48, 42, 5, 28), (4, 24, 19, 28, 5, 1, 0), (0, 2, 12, 13), (1, 5, 11, 8), (10, 9, 8, 11), (7, 3, 9, 10), (5, 42, 40, 39, 7, 10, 11), (3, 1, 8, 9), (12, 14, 15, 13), (6, 41, 38, 37, 4, 15, 14), (4, 0, 13, 15), (2, 6, 14, 12), (46, 47, 19, 24), (45, 44, 20, 31), (43, 27, 18, 32), (44, 43, 32, 20), (16, 25, 33, 30), (25, 7, 39, 33), (22, 45, 31, 17), (6, 21, 34, 41), (21, 16, 30, 34), (37, 46, 24, 4), (17, 31, 35, 26), (31, 20, 29, 35), (47, 48, 28, 19), (20, 32, 36, 29), (32, 18, 23, 36), (17, 26, 37, 38), (18, 27, 39, 40), (22, 17, 38, 41), (23, 18, 40, 42), (43, 44, 30, 33), (27, 43, 33, 39), (45, 22, 41, 34), (44, 45, 34, 30), (26, 35, 46, 37), (35, 29, 47, 46), (29, 36, 48, 47), (36, 23, 42, 48)])
me_w_rfel.use_remesh_preserve_volume = False
me_w_rfel.use_remesh_preserve_attributes = False
me_w_rfel.use_mirror_vertex_groups = False
me_w_rfel.update()
me_cube_008 = bpy.data.meshes.new('Cube.008')
me_cube_008.from_pydata([(0.2702, -0.5344, -1.001), (0.2702, -0.5344, 2.185), (0.2702, 1.708, -1.001), (0.2702, 1.708, 2.185), (0.7786, -0.5344, -1.001), (0.7786, -0.5344, 2.185), (0.7786, 1.708, -1.001), (0.7786, 1.708, 2.185), (0.2702, 0.4682, 3.055), (0.2702, 2.484, 2.961), (0.7786, 2.484, 2.961), (0.7786, 0.4682, 3.055), (0.2702, 1.106, 4.458), (0.2702, 2.484, 4.458), (0.7786, 2.484, 4.458), (0.7786, 1.106, 4.458), (0.2702, 2.484, -1.666), (0.2702, 0.4682, -1.666), (0.7786, 2.484, -1.666), (0.7786, 0.4682, -1.666), (0.2702, 2.484, -3.903), (0.2702, 1.106, -3.903), (0.7786, 2.484, -3.903), (0.7786, 1.106, -3.903), (0.2702, 1.476, 2.961), (0.7786, 1.476, 2.961), (0.2702, 1.795, 4.458), (0.7786, 1.795, 4.458), (0.7786, 2.484, 3.709), (0.7786, 0.787, 3.709), (0.2702, 0.787, 3.709), (0.2702, 2.484, 3.709), (0.2702, 1.476, -1.666), (0.7786, 1.476, -1.666), (0.2702, 1.795, -3.903), (0.7786, 1.795, -3.903), (0.7786, 2.484, -2.784), (0.2702, 2.484, -2.784), (0.7786, 0.787, -2.784), (0.2702, 0.787, -2.784), (0.3006, 1.636, -2.784), (0.7482, 1.636, -2.784), (0.3006, 1.636, 3.709), (0.7482, 1.636, 3.709), (0.2702, 1.98, 2.961), (0.5244, 2.484, 2.961), (0.7786, 0.9723, 2.961), (0.5244, 0.4682, 3.055), (0.2702, 2.14, 4.458), (0.5244, 2.484, 4.458), (0.7786, 1.45, 4.458), (0.5244, 1.106, 4.458), (0.7786, 2.484, 4.084), (0.7786, 0.6276, 3.335), (0.2702, 0.9463, 4.084), (0.2702, 2.484, 3.335), (0.2702, 0.9723, -1.666), (0.5244, 2.484, -1.666), (0.7786, 1.98, -1.666), (0.5244, 0.4682, -1.666), (0.2702, 1.45, -3.903), (0.5244, 2.484, -3.903), (0.7786, 2.14, -3.903), (0.5244, 1.106, -3.903), (0.7786, 2.484, -3.343), (0.2702, 2.484, -2.225), (0.7786, 0.9463, -3.343), (0.2702, 0.6276, -2.225), (0.2702, 0.9723, 2.961), (0.7786, 1.98, 2.961), (0.2702, 1.45, 4.458), (0.7786, 2.14, 4.458), (0.7786, 2.484, 3.335), (0.7786, 0.9463, 4.084), (0.2702, 0.6276, 3.335), (0.2702, 2.484, 4.084), (0.2702, 1.98, -1.666), (0.7786, 0.9723, -1.666), (0.2702, 2.14, -3.903), (0.7786, 1.45, -3.903), (0.7786, 2.484, -2.225), (0.2702, 2.484, -3.343), (0.7786, 0.6276, -2.225), (0.2702, 0.9463, -3.343), (0.5244, 0.787, -2.784), (0.3006, 1.715, -3.306), (0.2702, 1.556, -2.225), (0.3006, 1.248, -2.776), (0.2702, 2.06, -2.784), (0.7482, 1.715, -3.306), (0.7786, 1.556, -2.225), (0.7482, 2.022, -2.787), (0.7786, 1.211, -2.784), (0.5244, 1.795, -3.903), (0.5244, 2.484, -2.784), (0.5244, 2.484, 3.709), (0.5244, 0.787, 3.709), (0.3006, 1.715, 4.046), (0.2702, 1.556, 3.335), (0.3006, 2.022, 3.713), (0.2702, 1.211, 3.709), (0.5244, 1.795, 4.458), (0.7482, 1.715, 4.046), (0.7786, 1.556, 3.335), (0.7482, 1.247, 3.698), (0.7786, 2.06, 3.709), (0.7482, 1.986, 3.373), (0.7482, 1.144, 3.373), (0.7482, 1.358, 4.046), (0.5244, 2.14, 4.458), (0.3006, 1.144, 3.373), (0.3006, 1.986, 3.373), (0.3006, 2.058, 4.046), (0.5244, 0.6276, 3.335), (0.5244, 2.484, 3.335), (0.5244, 2.484, -2.225), (0.5244, 2.14, -3.903), (0.7482, 1.139, -2.263), (0.7482, 1.985, -2.263), (0.7482, 2.059, -3.306), (0.3006, 1.985, -2.263), (0.3006, 1.139, -2.263), (0.3006, 1.361, -3.306), (0.5244, 0.6276, -2.225), (0.5244, 0.9463, -3.343), (0.3006, 2.059, -3.306), (0.7482, 1.361, -3.306), (0.5244, 1.45, -3.903), (0.5244, 2.484, -3.343), (0.5244, 2.484, 4.084), (0.5244, 0.9463, 4.084), (0.3006, 1.358, 4.046), (0.5244, 1.45, 4.458), (0.7482, 2.058, 4.046), (0.7786, 2.02, 3.335), (0.7482, 2.022, 3.713), (0.7482, 1.556, 3.373), (0.7786, 1.092, 3.335), (0.7786, 1.211, 3.709), (0.7786, 1.331, 4.084), (0.7786, 1.715, 4.084), (0.2702, 1.092, 3.335), (0.3006, 1.247, 3.698), (0.3006, 1.556, 3.373), (0.2702, 2.02, 3.335), (0.2702, 2.06, 3.709), (0.2702, 2.1, 4.084), (0.2702, 1.715, 4.084), (0.7786, 1.092, -2.225), (0.7482, 1.248, -2.776), (0.7482, 1.556, -2.263), (0.7786, 2.02, -2.225), (0.7786, 2.06, -2.784), (0.7786, 2.1, -3.343), (0.7786, 1.715, -3.343), (0.2702, 2.02, -2.225), (0.3006, 2.022, -2.787), (0.3006, 1.556, -2.263), (0.2702, 1.092, -2.225), (0.2702, 1.211, -2.784), (0.2702, 1.331, -3.343), (0.2702, 1.715, -3.343), (0.2702, 2.1, -3.343), (0.7786, 1.331, -3.343), (0.2702, 1.331, 4.084), (0.7786, 2.1, 4.084), (0.331, 1.162, -1.261), (0.2702, -0.5344, 0.5919), (0.331, 1.135, 2.528), (0.2702, 1.708, 0.5919), (0.7786, 1.708, 0.5919), (0.7177, 1.162, -1.261), (0.7177, 1.135, 2.528), (0.7786, -0.5344, 0.5919), (0.7177, 0.5866, 0.5919), (0.331, 0.5866, 0.5919), (0.331, 0.6427, -1.261), (0.2702, -0.5344, 1.389), (0.331, 1.59, 2.528), (0.2702, 1.708, -0.2048), (0.5244, 1.708, -1.001), (0.5244, 1.708, 2.185), (0.7786, 1.708, -0.2048), (0.7177, 1.612, -1.261), (0.7177, 0.618, 2.528), (0.7786, -0.5344, -0.2048), (0.5244, -0.5344, -1.001), (0.5244, -0.5344, 2.185), (0.331, 1.612, -1.261), (0.2702, -0.5344, -0.2048), (0.331, 0.618, 2.528), (0.2702, 1.708, 1.389), (0.7786, 1.708, 1.389), (0.7177, 0.6427, -1.261), (0.7177, 1.59, 2.528), (0.7786, -0.5344, 1.389), (0.5244, -0.5344, 0.5919), (0.7177, 0.09376, 0.5919), (0.7786, 1.147, 0.5919), (0.7177, 0.5866, -0.2048), (0.7177, 0.5866, 1.389), (0.5244, 1.708, 0.5919), (0.331, 1.079, 0.5919), (0.2702, 0.02609, 0.5919), (0.331, 0.5866, -0.2048), (0.331, 0.5866, 1.389), (0.2702, 0.02609, 1.389), (0.2702, 0.02609, -0.2048), (0.331, 1.079, -0.2211), (0.5244, 1.708, -0.2048), (0.7786, 1.147, 1.389), (0.7786, 1.147, -0.2048), (0.7177, 0.09376, -0.1885), (0.5244, -0.5344, -0.2048), (0.5244, -0.5344, 1.389), (0.7177, 0.09376, 1.374), (0.5244, 1.708, 1.389), (0.331, 1.079, 1.403), (0.2702, 1.722, -1.329), (0.2702, 1.162, -1.329), (0.2702, 0.5744, 2.596), (0.2702, 1.135, 2.596), (0.7786, 0.6013, -1.329), (0.7786, 1.162, -1.329), (0.7786, 1.695, 2.596), (0.7786, 1.135, 2.596), (0.2702, 0.6013, -1.329), (0.2702, 1.695, 2.596), (0.7786, 1.722, -1.329), (0.7786, 0.5744, 2.596), (0.331, 0.09376, 1.374), (0.331, 0.09376, 0.5919), (0.331, 0.09376, -0.1885), (0.2702, 1.147, -0.2048), (0.2702, 1.147, 0.5919), (0.7177, 1.079, 1.403), (0.7177, 1.079, 0.5919), (0.7177, 1.079, -0.2211), (0.7786, 0.02609, -0.2048), (0.7786, 0.02609, 0.5919), (0.7786, 0.02609, 1.389), (0.2702, 1.147, 1.389)], [], [(241, 227, 3, 191), (216, 181, 7, 192), (240, 229, 5, 195), (214, 187, 1, 177), (6, 228, 223, 222, 4, 19, 77, 33, 58, 18), (5, 229, 225, 224, 7, 10, 69, 25, 46, 11), (165, 52, 14, 71), (3, 227, 221, 220, 1, 8, 68, 24, 44, 9), (1, 187, 5, 11, 47, 8), (7, 181, 3, 9, 45, 10), (132, 70, 12, 51), (164, 54, 12, 70), (130, 73, 15, 51), (129, 75, 13, 49), (128, 64, 22, 61), (4, 186, 0, 17, 59, 19), (2, 180, 6, 18, 57, 16), (0, 226, 219, 218, 2, 16, 76, 32, 56, 17), (127, 79, 23, 63), (163, 66, 23, 79), (162, 81, 20, 78), (124, 83, 21, 63), (123, 67, 39, 84), (160, 161, 34, 60), (121, 157, 40, 87), (155, 65, 37, 88), (153, 154, 35, 62), (118, 150, 41, 91), (148, 82, 38, 92), (116, 62, 35, 93), (115, 80, 36, 94), (114, 55, 31, 95), (113, 53, 29, 96), (146, 147, 26, 48), (111, 143, 42, 99), (141, 74, 30, 100), (109, 48, 26, 101), (139, 140, 27, 50), (107, 136, 43, 104), (134, 72, 28, 105), (136, 106, 135, 43), (25, 69, 134, 103), (69, 10, 72, 134), (53, 137, 138, 29), (11, 46, 137, 53), (46, 25, 103, 137), (73, 139, 50, 15), (29, 138, 139, 73), (104, 43, 102, 108), (71, 109, 101, 27), (14, 49, 109, 71), (49, 13, 48, 109), (143, 110, 142, 42), (24, 68, 141, 98), (68, 8, 74, 141), (55, 144, 145, 31), (9, 44, 144, 55), (44, 24, 98, 144), (75, 146, 48, 13), (31, 145, 146, 75), (99, 42, 97, 112), (74, 113, 96, 30), (8, 47, 113, 74), (47, 11, 53, 113), (72, 114, 95, 28), (10, 45, 114, 72), (45, 9, 55, 114), (65, 115, 94, 37), (16, 57, 115, 65), (57, 18, 80, 115), (78, 116, 93, 34), (20, 61, 116, 78), (61, 22, 62, 116), (150, 117, 149, 41), (33, 77, 148, 90), (77, 19, 82, 148), (80, 151, 152, 36), (18, 58, 151, 80), (58, 33, 90, 151), (64, 153, 62, 22), (36, 152, 153, 64), (91, 41, 89, 119), (157, 120, 156, 40), (32, 76, 155, 86), (76, 16, 65, 155), (67, 158, 159, 39), (17, 56, 158, 67), (56, 32, 86, 158), (83, 160, 60, 21), (39, 159, 160, 83), (87, 40, 85, 122), (82, 123, 84, 38), (19, 59, 123, 82), (59, 17, 67, 123), (66, 124, 63, 23), (38, 84, 124, 66), (84, 39, 83, 124), (161, 162, 78, 34), (40, 156, 125, 85), (88, 37, 81, 162), (154, 163, 79, 35), (41, 149, 126, 89), (92, 38, 66, 163), (60, 127, 63, 21), (34, 93, 127, 60), (93, 35, 79, 127), (81, 128, 61, 20), (37, 94, 128, 81), (94, 36, 64, 128), (52, 129, 49, 14), (28, 95, 129, 52), (95, 31, 75, 129), (54, 130, 51, 12), (30, 96, 130, 54), (96, 29, 73, 130), (147, 164, 70, 26), (42, 142, 131, 97), (100, 30, 54, 164), (50, 132, 51, 15), (27, 101, 132, 50), (101, 26, 70, 132), (140, 165, 71, 27), (43, 135, 133, 102), (105, 28, 52, 165), (135, 106, 134, 105), (106, 136, 103, 134), (107, 104, 138, 137), (136, 107, 137, 103), (104, 108, 139, 138), (108, 102, 140, 139), (142, 110, 141, 100), (110, 143, 98, 141), (111, 99, 145, 144), (143, 111, 144, 98), (99, 112, 146, 145), (112, 97, 147, 146), (149, 117, 148, 92), (117, 150, 90, 148), (118, 91, 152, 151), (150, 118, 151, 90), (91, 119, 153, 152), (119, 89, 154, 153), (156, 120, 155, 88), (120, 157, 86, 155), (121, 87, 159, 158), (157, 121, 158, 86), (87, 122, 160, 159), (122, 85, 161, 160), (125, 156, 88, 162), (85, 125, 162, 161), (126, 149, 92, 163), (89, 126, 163, 154), (131, 142, 100, 164), (97, 131, 164, 147), (133, 135, 105, 165), (102, 133, 165, 140), (213, 196, 167, 189), (238, 239, 173, 185), (237, 236, 174, 199), (235, 194, 172, 200), (209, 201, 170, 182), (233, 234, 169, 179), (232, 231, 175, 204), (230, 190, 168, 205), (231, 230, 205, 175), (167, 177, 206, 203), (177, 1, 220, 206), (176, 232, 204, 166), (0, 189, 207, 226), (189, 167, 203, 207), (218, 233, 179, 2), (166, 204, 208, 188), (204, 175, 202, 208), (180, 209, 182, 6), (2, 179, 209, 180), (179, 169, 201, 209), (236, 235, 200, 174), (170, 192, 210, 198), (192, 7, 224, 210), (183, 237, 199, 171), (6, 182, 211, 228), (182, 170, 198, 211), (222, 238, 185, 4), (171, 199, 212, 193), (199, 174, 197, 212), (186, 213, 189, 0), (4, 185, 213, 186), (185, 173, 196, 213), (196, 214, 177, 167), (173, 195, 214, 196), (195, 5, 187, 214), (239, 240, 195, 173), (174, 200, 215, 197), (200, 172, 184, 215), (201, 216, 192, 170), (169, 191, 216, 201), (191, 3, 181, 216), (234, 241, 191, 169), (175, 205, 217, 202), (205, 168, 178, 217), (166, 188, 218, 219), (168, 190, 220, 221), (171, 193, 222, 223), (172, 194, 224, 225), (176, 166, 219, 226), (178, 168, 221, 227), (183, 171, 223, 228), (184, 172, 225, 229), (230, 231, 203, 206), (190, 230, 206, 220), (232, 176, 226, 207), (231, 232, 207, 203), (188, 208, 233, 218), (208, 202, 234, 233), (235, 236, 198, 210), (194, 235, 210, 224), (237, 183, 228, 211), (236, 237, 211, 198), (193, 212, 238, 222), (212, 197, 239, 238), (197, 215, 240, 239), (215, 184, 229, 240), (202, 217, 241, 234), (217, 178, 227, 241)])
me_cube_008.use_remesh_preserve_volume = False
me_cube_008.use_remesh_preserve_attributes = False
me_cube_008.use_mirror_vertex_groups = False
me_cube_008.update()
me_w_rfel_001 = bpy.data.meshes.new('Würfel.001')
me_w_rfel_001.from_pydata([(-0.1291, -3.708, -3.755), (-0.1291, -3.708, 5.904), (-0.1291, 1.0, -3.755), (-0.1291, 1.0, 5.904), (0.394, -3.708, -3.755), (0.394, -3.708, 5.904), (0.394, 1.0, -3.755), (0.394, 1.0, 5.904), (-0.1291, -1.354, 8.255), (-0.1291, -1.354, 8.255), (0.394, -1.354, 8.255), (0.394, -1.354, 8.255), (-0.1291, -1.354, -5.769), (-0.1291, -1.354, -5.769), (0.394, -1.354, -5.769), (0.394, -1.354, -5.769), (0.02815, -1.354, -3.635), (-0.1291, -3.708, 1.074), (0.02815, -1.354, 5.784), (-0.1291, 1.0, 1.074), (0.02815, -1.354, 1.074), (0.02815, -2.411, -3.635), (-0.1291, -3.708, 3.489), (0.02815, -0.297, 5.784), (-0.1291, 1.0, -1.341), (0.02815, -0.297, -3.635), (-0.1291, -3.708, -1.341), (0.02815, -2.411, 5.784), (-0.1291, 1.0, 3.489), (0.02815, -0.297, 1.074), (-0.1291, -2.531, 1.074), (0.02815, -1.354, -1.341), (0.02815, -1.354, 3.489), (-0.1291, -2.531, 3.489), (-0.1291, -2.531, -1.341), (0.02815, -0.297, -1.341), (0.02815, -0.297, 3.489), (-0.1291, -0.177, -3.755), (-0.1291, -1.354, -3.755), (-0.1291, -2.531, 5.904), (-0.1291, -1.354, 5.904), (-0.1291, -2.531, -3.755), (-0.1291, -0.177, 5.904), (0.02815, -2.411, 3.489), (0.02815, -2.411, 1.074), (0.02815, -2.411, -1.341), (-0.1291, -0.177, -1.341), (-0.1291, -0.177, 1.074), (-0.1291, -0.177, 3.489)], [], [(48, 42, 3, 28), (2, 24, 19, 28, 3, 7, 6), (6, 7, 5, 4), (4, 5, 1, 22, 17, 26, 0), (0, 41, 38, 37, 2, 12, 13), (1, 5, 11, 8), (10, 9, 8, 11), (7, 3, 9, 10), (5, 7, 10, 11), (3, 42, 40, 39, 1, 8, 9), (12, 14, 15, 13), (6, 4, 15, 14), (4, 0, 13, 15), (2, 6, 14, 12), (46, 47, 19, 24), (45, 44, 20, 31), (43, 27, 18, 32), (44, 43, 32, 20), (17, 22, 33, 30), (22, 1, 39, 33), (21, 45, 31, 16), (0, 26, 34, 41), (26, 17, 30, 34), (37, 46, 24, 2), (16, 31, 35, 25), (31, 20, 29, 35), (47, 48, 28, 19), (20, 32, 36, 29), (32, 18, 23, 36), (16, 25, 37, 38), (18, 27, 39, 40), (21, 16, 38, 41), (23, 18, 40, 42), (43, 44, 30, 33), (27, 43, 33, 39), (45, 21, 41, 34), (44, 45, 34, 30), (25, 35, 46, 37), (35, 29, 47, 46), (29, 36, 48, 47), (36, 23, 42, 48)])
me_w_rfel_001.use_remesh_preserve_volume = False
me_w_rfel_001.use_remesh_preserve_attributes = False
me_w_rfel_001.use_mirror_vertex_groups = False
me_w_rfel_001.update()

# ---- objects
ob_rahmen_l = bpy.data.objects.new('Rahmen_L', me_cube)
ob_rahmen2_l = bpy.data.objects.new('Rahmen2_L', me_cube_004)
ob_knopf_l = bpy.data.objects.new('Knopf_L', me_cube_002)
ob_knopf_l_licht = bpy.data.objects.new('Knopf_L_Licht', me_cube_010)
ob_lamp = bpy.data.objects.new('Lamp', light_lamp)
ob_camera = bpy.data.objects.new('Camera', cam_camera)
ob_rahmen_r = bpy.data.objects.new('Rahmen_R', me_cube_001)
ob_rahmen2_r = bpy.data.objects.new('Rahmen2_R', me_cube_005)
ob_knopf_r = bpy.data.objects.new('Knopf_R', me_cube_003)
ob_knopf_r_licht = bpy.data.objects.new('Knopf_R_Licht', me_cube_009)
ob_t_r_l = bpy.data.objects.new('Tür_L', me_cube_007)
ob_t_r2_l = bpy.data.objects.new('Tür2_L', me_w_rfel)
ob_t_r_r = bpy.data.objects.new('Tür_R', me_cube_008)
ob_t_r2_r = bpy.data.objects.new('Tür2_R', me_w_rfel_001)

# ---- transforms, parenting, visibility, modifiers, constraints
ob_rahmen_l.location = (0.0, 0.0, 0.0)
ob_rahmen_l.lock_rotations_4d = False
ob_rahmen_l.empty_display_type = 'ARROWS'
ob_rahmen_l.lineart.crease_threshold = 0.0
ob_rahmen2_l.parent = ob_rahmen_l
ob_rahmen2_l.location = (-0.2204, -0.9985, -0.2439)
ob_rahmen2_l.lineart.crease_threshold = 0.0
ob_knopf_l.location = (0.6326, 0.0, 2.163)
ob_knopf_l.scale = (0.44, 0.44, 0.44)
ob_knopf_l.lineart.crease_threshold = 0.0
ob_knopf_l_licht.parent = ob_knopf_l
ob_knopf_l_licht.matrix_parent_inverse = Matrix(((2.273, 0.0, 0.0, -1.438), (0.0, 2.273, 0.0, -0.0), (0.0, 0.0, 2.273, -4.916), (0.0, 0.0, 0.0, 1.0)))
ob_knopf_l_licht.location = (0.6326, 0.0, 2.163)
ob_knopf_l_licht.scale = (0.44, 0.44, 0.44)
ob_knopf_l_licht.lineart.crease_threshold = 0.0
ob_lamp.location = (4.076, 1.005, 5.904)
ob_lamp.rotation_euler = (0.6503, 0.05522, 1.866)
ob_lamp.lock_rotations_4d = False
ob_lamp.empty_display_type = 'ARROWS'
ob_lamp.color = (0.0, 0.0, 0.0, 0.0)
ob_lamp.lineart.crease_threshold = 0.0
ob_camera.location = (7.481, -6.508, 5.344)
ob_camera.rotation_euler = (1.109, 0.0, 0.8149)
ob_camera.lock_rotations_4d = False
ob_camera.empty_display_type = 'ARROWS'
ob_camera.color = (0.0, 0.0, 0.0, 0.0)
ob_camera.display_type = 'WIRE'
ob_camera.lineart.crease_threshold = 0.0
ob_rahmen_r.location = (0.0, -4.004, 0.0)
ob_rahmen_r.rotation_euler = (0.0, -0.0, 3.142)
ob_rahmen_r.lock_rotations_4d = False
ob_rahmen_r.empty_display_type = 'ARROWS'
ob_rahmen_r.lineart.crease_threshold = 0.0
ob_rahmen2_r.parent = ob_rahmen_r
ob_rahmen2_r.matrix_parent_inverse = Matrix(((-1.0, -3.258e-07, 0.0, -1.305e-06), (3.258e-07, -1.0, 0.0, -4.004), (0.0, 0.0, 1.0, -0.0), (0.0, 0.0, 0.0, 1.0)))
ob_rahmen2_r.location = (0.2204, -3.005, -0.2439)
ob_rahmen2_r.rotation_euler = (0.0, -0.0, 3.142)
ob_rahmen2_r.lineart.crease_threshold = 0.0
ob_knopf_r.location = (-0.6374, -4.035, 2.163)
ob_knopf_r.rotation_euler = (0.0, -0.0, 3.142)
ob_knopf_r.scale = (0.44, 0.44, 0.44)
ob_knopf_r.lineart.crease_threshold = 0.0
ob_knopf_r_licht.parent = ob_knopf_r
ob_knopf_r_licht.matrix_parent_inverse = Matrix(((-2.273, -7.153e-07, 0.0, -1.449), (0.0, -2.273, 0.0, -9.172), (0.0, 1.192e-07, 2.273, -4.916), (0.0, 0.0, 0.0, 1.0)))
ob_knopf_r_licht.location = (-0.6374, -4.035, 2.163)
ob_knopf_r_licht.rotation_euler = (0.0, -0.0, 3.142)
ob_knopf_r_licht.scale = (0.44, 0.44, 0.44)
ob_knopf_r_licht.lineart.crease_threshold = 0.0
ob_t_r_l.location = (0.2527, -0.8046, 1.523)
ob_t_r_l.rotation_euler = (0.0, -0.0, 3.142)
ob_t_r_l.scale = (0.4819, 0.4819, 0.4819)
ob_t_r_l.lineart.crease_threshold = 0.0
ob_t_r2_l.parent = ob_t_r_l
ob_t_r2_l.matrix_parent_inverse = Matrix(((-2.075, -7.182e-07, 0.0, 0.5244), (6.761e-07, -2.075, 0.0, -1.67), (-8.982e-14, 3.767e-07, 2.075, -3.16), (0.0, 0.0, 0.0, 1.0)))
ob_t_r2_l.location = (0.02052, -1.787, 1.638)
ob_t_r2_l.scale = (0.159, 0.159, 0.159)
ob_t_r2_l.lineart.crease_threshold = 0.0
ob_t_r_r.location = (-0.2527, -3.199, 1.523)
ob_t_r_r.rotation_euler = (0.0, 0.0, 6.283)
ob_t_r_r.scale = (0.4819, 0.4819, 0.4819)
ob_t_r_r.lineart.crease_threshold = 0.0
ob_t_r2_r.parent = ob_t_r_r
ob_t_r2_r.matrix_parent_inverse = Matrix(((2.075, 1.341e-06, 0.0, 0.5244), (-1.352e-06, 2.075, 0.0, 6.638), (0.0, 5.96e-08, 2.075, -3.16), (0.0, 0.0, 0.0, 1.0)))
ob_t_r2_r.location = (-0.06265, -1.787, 1.638)
ob_t_r2_r.scale = (0.159, 0.159, 0.159)
ob_t_r2_r.lineart.crease_threshold = 0.0

# ---- collection membership
col_collection_1.objects.link(ob_rahmen_l)
col_collection_1.objects.link(ob_rahmen2_l)
col_collection_1.objects.link(ob_knopf_l)
col_collection_1.objects.link(ob_knopf_l_licht)
col_collection_1.objects.link(ob_lamp)
col_collection_1.objects.link(ob_camera)
col_collection_1.objects.link(ob_rahmen_r)
col_collection_1.objects.link(ob_rahmen2_r)
col_collection_1.objects.link(ob_knopf_r)
col_collection_1.objects.link(ob_knopf_r_licht)
col_collection_1.objects.link(ob_t_r_l)
col_collection_1.objects.link(ob_t_r2_l)
col_collection_1.objects.link(ob_t_r_r)
col_collection_1.objects.link(ob_t_r2_r)

# ---- scene / render settings (as saved in the file)
scene.camera = ob_camera
scene.frame_start = 1; scene.frame_end = 250; scene.frame_set(1)
scene.render.engine = 'BLENDER_EEVEE_NEXT'
scene.render.resolution_percentage = 50
scene.render.dither_intensity = 0.0
scene.cycles.use_denoising = False
scene.cycles.samples = 128
scene.cycles.sampling_pattern = 'TABULATED_SOBOL'
scene.cycles.use_adaptive_sampling = False
scene.cycles.use_light_tree = False
scene.cycles.blur_glossy = 0.0
scene.cycles.sample_clamp_indirect = 0.0
scene.view_settings.view_transform = 'Standard'
bpy.context.view_layer.update()
